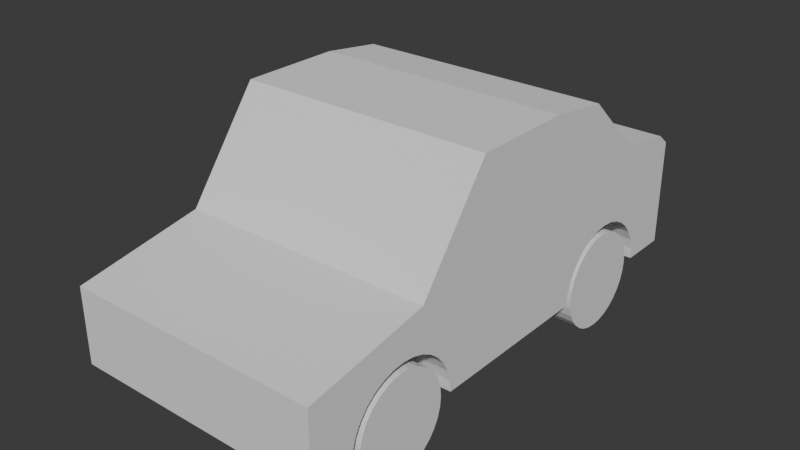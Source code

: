 # Source: car_exterior.blend  (saved by Blender 4.2.67; exported with 4.5.12 LTS)
import bpy
from mathutils import Matrix  # noqa: F401  (used for matrix-valued properties, if any)

bpy.ops.wm.read_factory_settings(use_empty=True)
scene = bpy.context.scene
scene.name = 'Scene'

# ---- collections
col_collection = bpy.data.collections.new('Collection'); scene.collection.children.link(col_collection)

# ---- world
world_world = bpy.data.worlds.new('World'); scene.world = world_world
world_world.use_nodes = True; world_world.node_tree.nodes.clear()
_N = world_world.node_tree.nodes; _L = world_world.node_tree.links
n0 = _N.new('ShaderNodeOutputWorld'); n0.name = 'World Output'; n0.location = (300, 300)
n1 = _N.new('ShaderNodeBackground'); n1.name = 'Background'; n1.location = (10, 300)
n1.inputs[0].default_value = (0.05088, 0.05088, 0.05088, 1.0)
_L.new(n1.outputs[0], n0.inputs[0])
n0.is_active_output = True
world_world.color = (0.05088, 0.05088, 0.05088)
world_world.sun_shadow_jitter_overblur = 0.0

# ---- meshes
me_cube_001 = bpy.data.meshes.new('Cube.001')
me_cube_001.from_pydata([(-0.5088, -1.0, 0.0), (-0.5088, -1.0, 0.301), (-0.5088, 1.0, 0.0), (-0.5088, 1.0, 0.4293), (0.5088, -1.0, 0.0), (0.5088, -1.0, 0.301), (0.5088, 1.0, 0.0), (0.5088, 1.0, 0.4293), (-0.5088, 0.9467, 0.0), (-0.5088, 0.1967, 0.0), (-0.5088, 0.04098, 0.0), (-0.5088, -0.209, 0.0), (-0.4406, -0.4623, 0.4447), (-0.4406, -0.2497, 0.7312), (-0.5088, 0.04098, 0.786), (-0.5088, 0.1967, 0.786), (-0.5088, 0.4467, 0.752), (-0.5088, 0.6967, 0.5181), (-0.5088, 0.9467, 0.4724), (0.5088, -0.209, 0.0), (0.5088, 0.04098, 0.0), (0.5088, 0.1967, 0.0), (0.5088, 0.9467, 0.0), (0.5088, 0.9467, 0.4724), (0.5088, 0.6967, 0.5181), (0.5088, 0.4467, 0.752), (0.5088, 0.1967, 0.786), (0.5088, 0.04098, 0.786), (0.4406, -0.2497, 0.7312), (0.1929, -0.8247, 0.04612), (0.4406, -0.4623, 0.4447), (0.1929, -0.8112, 0.09047), (0.1929, -0.7894, 0.1313), (0.1929, -0.76, 0.1672), (0.1929, -0.7242, 0.1966), (0.1929, -0.6833, 0.2184), (0.1929, -0.6389, 0.2319), (0.1929, -0.5928, 0.2364), (0.1929, -0.5467, 0.2319), (0.1929, -0.5023, 0.2184), (0.1929, -0.4615, 0.1966), (0.1929, -0.4256, 0.1672), (0.1929, -0.3962, 0.1313), (0.1929, -0.3744, 0.09047), (0.1929, -0.3609, 0.04612), (0.1929, 0.3382, 0.04612), (0.1929, 0.3517, 0.09047), (0.1929, 0.3735, 0.1313), (0.1929, 0.4029, 0.1672), (0.1929, 0.4388, 0.1966), (0.1929, 0.4796, 0.2184), (0.1929, 0.524, 0.2319), (0.1929, 0.5701, 0.2364), (0.1929, 0.6162, 0.2319), (0.1929, 0.6606, 0.2184), (0.1929, 0.7015, 0.1966), (0.1929, 0.7373, 0.1672), (0.1929, 0.7667, 0.1313), (0.1929, 0.7885, 0.09047), (0.1929, 0.802, 0.04612), (-0.194, -0.8247, 0.04612), (-0.194, -0.8112, 0.09047), (-0.194, -0.7894, 0.1313), (-0.194, -0.76, 0.1672), (-0.194, -0.7242, 0.1966), (-0.194, -0.6833, 0.2184), (-0.194, -0.6389, 0.2319), (-0.194, -0.5928, 0.2364), (-0.194, -0.5467, 0.2319), (-0.194, -0.5023, 0.2184), (-0.194, -0.4615, 0.1966), (-0.194, -0.4256, 0.1672), (-0.194, -0.3962, 0.1313), (-0.194, -0.3744, 0.09047), (-0.194, -0.3609, 0.04612), (-0.194, 0.3382, 0.04612), (-0.194, 0.3517, 0.09047), (-0.194, 0.3735, 0.1313), (-0.194, 0.4029, 0.1672), (-0.194, 0.4388, 0.1966), (-0.194, 0.4796, 0.2184), (-0.194, 0.524, 0.2319), (-0.194, 0.5701, 0.2364), (-0.194, 0.6162, 0.2319), (-0.194, 0.6606, 0.2184), (-0.194, 0.7015, 0.1966), (-0.194, 0.7373, 0.1672), (-0.194, 0.7667, 0.1313), (-0.194, 0.7885, 0.09047), (-0.194, 0.802, 0.04612), (0.5088, -0.76, 0.1672), (0.5088, -0.6833, 0.2184), (0.5088, -0.7242, 0.1966), (0.5088, -0.5928, 0.2364), (0.5088, -0.503, 0.2186), (0.5088, -0.5467, 0.2319), (0.5088, -0.6389, 0.2319), (0.5088, -0.8247, 0.04612), (0.5088, -0.8292, 0.0), (0.5088, -0.7894, 0.1313), (0.5088, -0.8112, 0.09047), (0.1929, -0.8292, 0.0), (-0.194, -0.503, 0.0), (0.1929, -0.503, 0.0), (-0.194, -0.8292, 0.0), (-0.5088, -0.8292, 0.0), (0.5088, 0.8065, 0.0), (0.1929, 0.8065, 0.0), (-0.194, 0.6967, 0.0), (-0.5088, 0.8065, 0.0), (0.1929, 0.6967, 0.0), (-0.194, 0.8065, 0.0), (-0.194, 0.4467, 0.0), (0.1929, 0.4467, 0.0), (0.1929, 0.3337, 0.0), (0.5088, 0.3337, 0.0), (-0.194, 0.3337, 0.0), (-0.5088, 0.3337, 0.0), (0.1929, -0.3564, 0.0), (0.5088, -0.3564, 0.0), (-0.5088, -0.3564, 0.0), (-0.194, -0.3564, 0.0), (0.5088, 0.7373, 0.1672), (0.5088, 0.6967, 0.1991), (0.5088, 0.7015, 0.1966), (0.5088, 0.802, 0.04612), (0.5088, 0.7885, 0.09047), (0.5088, 0.7667, 0.1313), (0.5088, 0.6606, 0.2184), (0.5088, 0.4796, 0.2184), (0.5088, 0.4467, 0.2008), (0.5088, 0.6162, 0.2319), (0.5088, 0.5701, 0.2364), (0.5088, 0.524, 0.2319), (0.5088, 0.4029, 0.1672), (0.5088, 0.4388, 0.1966), (0.5088, 0.3382, 0.04612), (0.5088, 0.3517, 0.09047), (0.5088, 0.3735, 0.1313), (0.5088, -0.5023, 0.2184), (0.5088, -0.4256, 0.1672), (0.5088, -0.4615, 0.1966), (0.5088, -0.3609, 0.04612), (0.5088, -0.3744, 0.09047), (0.5088, -0.3962, 0.1313), (-0.5088, -0.8247, 0.04612), (-0.5088, -0.8112, 0.09047), (-0.5088, -0.7894, 0.1313), (-0.5088, -0.76, 0.1672), (-0.5088, -0.7242, 0.1966), (-0.5088, -0.6833, 0.2184), (-0.5088, -0.6389, 0.2319), (-0.5088, -0.5467, 0.2319), (-0.5088, -0.503, 0.2186), (-0.5088, -0.5928, 0.2364), (-0.5088, -0.5023, 0.2184), (-0.5088, -0.4615, 0.1966), (-0.5088, -0.4256, 0.1672), (-0.5088, -0.3962, 0.1313), (-0.5088, -0.3609, 0.04612), (-0.5088, -0.3744, 0.09047), (-0.5088, 0.3382, 0.04612), (-0.5088, 0.3517, 0.09047), (-0.5088, 0.4467, 0.2008), (-0.5088, 0.4388, 0.1966), (-0.5088, 0.3735, 0.1313), (-0.5088, 0.4029, 0.1672), (-0.5088, 0.4796, 0.2184), (-0.5088, 0.524, 0.2319), (-0.5088, 0.5701, 0.2364), (-0.5088, 0.6606, 0.2184), (-0.5088, 0.6967, 0.1991), (-0.5088, 0.6162, 0.2319), (-0.5088, 0.7015, 0.1966), (-0.5088, 0.7373, 0.1672), (-0.5088, 0.7885, 0.09047), (-0.5088, 0.7667, 0.1313), (-0.5088, 0.802, 0.04612), (-0.5088, -0.503, 0.3899), (0.5088, -0.503, 0.3899), (-0.5088, -0.209, 0.786), (0.5088, -0.209, 0.786)], [], [(8, 18, 3, 2), (2, 3, 7, 6), (94, 179, 5, 4, 98, 97, 100, 99, 90, 92, 91, 96, 93, 95), (4, 5, 1, 0), (98, 4, 0, 105, 104, 102, 103, 101), (179, 178, 1, 5), (7, 3, 18, 23), (23, 18, 17, 24), (24, 17, 16, 25), (25, 16, 15, 26), (26, 15, 14, 27), (27, 14, 180, 181), (28, 13, 12, 30), (2, 6, 22, 8), (8, 22, 106, 107, 110, 108, 111, 109), (113, 112, 108, 110), (21, 9, 117, 116, 112, 113, 114, 115), (9, 21, 20, 10), (10, 20, 19, 11), (11, 19, 119, 118, 103, 102, 121, 120), (6, 7, 23, 22), (106, 22, 23, 24, 123, 124, 122, 127, 126, 125), (123, 24, 25, 130, 129, 133, 132, 131, 128), (130, 25, 26, 21, 115, 136, 137, 138, 134, 135), (21, 26, 27, 20), (20, 27, 181, 19), (119, 19, 181, 179, 94, 139, 141, 140, 144, 143, 142), (0, 1, 178, 153, 152, 154, 151, 150, 149, 148, 147, 146, 145, 105), (155, 153, 178, 180, 11, 120, 159, 160, 158, 157, 156), (11, 180, 14, 10), (10, 14, 15, 9), (9, 15, 16, 163, 164, 166, 165, 162, 161, 117), (163, 16, 17, 171, 170, 172, 169, 168, 167), (173, 171, 17, 18, 8, 109, 177, 175, 176, 174), (29, 97, 98, 101), (29, 31, 100, 97), (31, 32, 99, 100), (32, 33, 90, 99), (33, 34, 92, 90), (34, 35, 91, 92), (35, 36, 96, 91), (36, 37, 93, 96), (37, 38, 95, 93), (38, 39, 139, 94, 95), (39, 40, 141, 139), (40, 41, 140, 141), (41, 42, 144, 140), (42, 43, 143, 144), (43, 44, 142, 143), (44, 118, 119, 142), (118, 44, 43, 42, 41, 40, 39, 38, 37, 36, 35, 34, 33, 32, 31, 29, 101, 103), (45, 136, 115, 114), (45, 46, 137, 136), (46, 47, 138, 137), (47, 48, 134, 138), (48, 49, 135, 134), (49, 50, 129, 130, 135), (50, 51, 133, 129), (51, 52, 132, 133), (52, 53, 131, 132), (53, 54, 128, 131), (54, 55, 124, 123, 128), (55, 56, 122, 124), (56, 57, 127, 122), (57, 58, 126, 127), (58, 59, 125, 126), (59, 107, 106, 125), (107, 59, 58, 57, 56, 55, 54, 53, 52, 51, 50, 49, 48, 47, 46, 45, 114, 113, 110), (145, 60, 104, 105), (61, 60, 145, 146), (62, 61, 146, 147), (63, 62, 147, 148), (64, 63, 148, 149), (65, 64, 149, 150), (66, 65, 150, 151), (67, 66, 151, 154), (68, 67, 154, 152), (69, 68, 152, 153, 155), (70, 69, 155, 156), (71, 70, 156, 157), (72, 71, 157, 158), (73, 72, 158, 160), (74, 73, 160, 159), (120, 121, 74, 159), (104, 60, 61, 62, 63, 64, 65, 66, 67, 68, 69, 70, 71, 72, 73, 74, 121, 102), (161, 75, 116, 117), (76, 75, 161, 162), (77, 76, 162, 165), (78, 77, 165, 166), (79, 78, 166, 164), (80, 79, 164, 163, 167), (81, 80, 167, 168), (82, 81, 168, 169), (83, 82, 169, 172), (84, 83, 172, 170), (85, 84, 170, 171, 173), (86, 85, 173, 174), (176, 87, 86, 174), (88, 87, 176, 175), (89, 88, 175, 177), (109, 111, 89, 177), (116, 75, 76, 77, 78, 79, 80, 81, 82, 83, 84, 85, 86, 87, 88, 89, 111, 108, 112), (30, 12, 178, 179), (13, 28, 181, 180), (28, 30, 179, 181), (12, 13, 180, 178)])
_uv = me_cube_001.uv_layers.new(name='UVMap')
_uv.uv.foreach_set('vector', [0.375, 0.2433, 0.625, 0.2433, 0.625, 0.25, 0.375, 0.25, 0.375, 0.25, 0.625, 0.25, 0.625, 0.5, 0.375, 0.5, 0.5152, 0.6879, 0.625, 0.6879, 0.625, 0.75, 0.375, 0.75, 0.375, 0.7287, 0.4096, 0.7281, 0.4427, 0.7264, 0.4724, 0.7237, 0.4972, 0.72, 0.5159, 0.7155, 0.5281, 0.7104, 0.5337, 0.7049, 0.5331, 0.6991, 0.5267, 0.6933, 0.375, 0.75, 0.625, 0.75, 0.625, 1.0, 0.375, 1.0, 0.375, 0.7287, 0.375, 0.75, 0.125, 0.75, 0.125, 0.7287, 0.2023, 0.7287, 0.2023, 0.6879, 0.2974, 0.6879, 0.2974, 0.7287, 0.625, 0.6879, 0.875, 0.6879, 0.875, 0.75, 0.625, 0.75, 0.625, 0.5, 0.875, 0.5, 0.875, 0.5067, 0.625, 0.5067, 0.625, 0.5067, 0.875, 0.5067, 0.875, 0.5379, 0.625, 0.5379, 0.625, 0.5379, 0.875, 0.5379, 0.875, 0.5692, 0.625, 0.5692, 0.625, 0.5692, 0.875, 0.5692, 0.875, 0.6004, 0.625, 0.6004, 0.625, 0.6004, 0.875, 0.6004, 0.875, 0.6199, 0.625, 0.6199, 0.625, 0.6199, 0.875, 0.6199, 0.875, 0.6511, 0.625, 0.6511, 0.6418, 0.6562, 0.8582, 0.6562, 0.8582, 0.6828, 0.6418, 0.6828, 0.125, 0.5, 0.375, 0.5, 0.375, 0.5067, 0.125, 0.5067, 0.125, 0.5067, 0.375, 0.5067, 0.375, 0.5242, 0.2974, 0.5242, 0.2974, 0.5379, 0.2023, 0.5379, 0.2023, 0.5242, 0.125, 0.5242, 0.2974, 0.5692, 0.2023, 0.5692, 0.2023, 0.5379, 0.2974, 0.5379, 0.375, 0.6004, 0.125, 0.6004, 0.125, 0.5833, 0.2023, 0.5833, 0.2023, 0.5692, 0.2974, 0.5692, 0.2974, 0.5833, 0.375, 0.5833, 0.125, 0.6004, 0.375, 0.6004, 0.375, 0.6199, 0.125, 0.6199, 0.125, 0.6199, 0.375, 0.6199, 0.375, 0.6511, 0.125, 0.6511, 0.125, 0.6511, 0.375, 0.6511, 0.375, 0.6695, 0.2974, 0.6695, 0.2974, 0.6879, 0.2023, 0.6879, 0.2023, 0.6695, 0.125, 0.6695, 0.375, 0.5, 0.625, 0.5, 0.625, 0.5067, 0.375, 0.5067, 0.375, 0.5242, 0.375, 0.5067, 0.625, 0.5067, 0.625, 0.5379, 0.4711, 0.5379, 0.47, 0.5373, 0.457, 0.5328, 0.4402, 0.5292, 0.4203, 0.5264, 0.3982, 0.5248, 0.4711, 0.5379, 0.625, 0.5379, 0.625, 0.5692, 0.4418, 0.5692, 0.452, 0.565, 0.4627, 0.5595, 0.4707, 0.5537, 0.4751, 0.548, 0.4752, 0.5424, 0.4418, 0.5692, 0.625, 0.5692, 0.625, 0.6004, 0.375, 0.6004, 0.375, 0.5833, 0.39, 0.5827, 0.4045, 0.581, 0.418, 0.5783, 0.4301, 0.5746, 0.4402, 0.5702, 0.375, 0.6004, 0.625, 0.6004, 0.625, 0.6199, 0.375, 0.6199, 0.375, 0.6199, 0.625, 0.6199, 0.625, 0.6511, 0.375, 0.6511, 0.375, 0.6695, 0.375, 0.6511, 0.625, 0.6511, 0.625, 0.6879, 0.5152, 0.6879, 0.5149, 0.6878, 0.4904, 0.6827, 0.4656, 0.6782, 0.4415, 0.6745, 0.4187, 0.6718, 0.3967, 0.6701, 0.375, 0.0, 0.625, 0.0, 0.625, 0.06213, 0.5152, 0.06213, 0.5267, 0.05666, 0.5331, 0.0509, 0.5337, 0.04513, 0.5281, 0.03959, 0.5159, 0.03448, 0.4972, 0.03, 0.4724, 0.02633, 0.4427, 0.0236, 0.4096, 0.02191, 0.375, 0.02135, 0.5149, 0.06221, 0.5152, 0.06213, 0.625, 0.06213, 0.625, 0.09887, 0.375, 0.09887, 0.375, 0.08045, 0.3967, 0.07988, 0.4187, 0.0782, 0.4415, 0.07547, 0.4656, 0.0718, 0.4904, 0.06732, 0.375, 0.09887, 0.625, 0.09887, 0.625, 0.1301, 0.375, 0.1301, 0.375, 0.1301, 0.625, 0.1301, 0.625, 0.1496, 0.375, 0.1496, 0.375, 0.1496, 0.625, 0.1496, 0.625, 0.1808, 0.4418, 0.1808, 0.4402, 0.1798, 0.4301, 0.1754, 0.418, 0.1717, 0.4045, 0.169, 0.39, 0.1673, 0.375, 0.1667, 0.4418, 0.1808, 0.625, 0.1808, 0.625, 0.2121, 0.4711, 0.2121, 0.4752, 0.2076, 0.4751, 0.202, 0.4707, 0.1963, 0.4627, 0.1905, 0.452, 0.185, 0.47, 0.2127, 0.4711, 0.2121, 0.625, 0.2121, 0.625, 0.2433, 0.375, 0.2433, 0.375, 0.2258, 0.3982, 0.2252, 0.4203, 0.2236, 0.4402, 0.2208, 0.457, 0.2172, 0.4688, 0.5, 0.4688, 0.8341, 0.5, 0.8341, 0.5, 0.5, 0.4688, 0.5, 0.4375, 0.5, 0.4375, 0.8341, 0.4688, 0.8341, 0.4375, 0.5, 0.4062, 0.5, 0.4062, 0.8341, 0.4375, 0.8341, 0.4062, 0.5, 0.375, 0.5, 0.375, 0.8341, 0.4062, 0.8341, 0.375, 0.5, 0.3438, 0.5, 0.3438, 0.8341, 0.375, 0.8341, 0.3438, 0.5, 0.3125, 0.5, 0.3125, 0.8341, 0.3438, 0.8341, 0.3125, 0.5, 0.2812, 0.5, 0.2812, 0.8341, 0.3125, 0.8341, 0.2812, 0.5, 0.25, 0.5, 0.25, 0.8341, 0.2812, 0.8341, 0.25, 0.5, 0.2188, 0.5, 0.2188, 0.8341, 0.25, 0.8341, 0.2188, 0.5, 0.1875, 0.5, 0.1875, 0.8341, 0.188, 0.8341, 0.2188, 0.8341, 0.1875, 0.5, 0.1562, 0.5, 0.1562, 0.8341, 0.1875, 0.8341, 0.1562, 0.5, 0.125, 0.5, 0.125, 0.8341, 0.1562, 0.8341, 0.125, 0.5, 0.09375, 0.5, 0.09375, 0.8341, 0.125, 0.8341, 0.09375, 0.5, 0.0625, 0.5, 0.0625, 0.8341, 0.09375, 0.8341, 0.0625, 0.5, 0.03125, 0.5, 0.03125, 0.8341, 0.0625, 0.8341, 0.03125, 0.5, 0.0, 0.5, 0.0, 0.8341, 0.03125, 0.8341, 0.75, 0.49, 0.7032, 0.4854, 0.8418, 0.4717, 0.8833, 0.4496, 0.9197, 0.4197, 0.9496, 0.3833, 0.9717, 0.3418, 0.9854, 0.2968, 0.99, 0.25, 0.9854, 0.2032, 0.9717, 0.1582, 0.9496, 0.1167, 0.9197, 0.08029, 0.8833, 0.05045, 0.8418, 0.02827, 0.7968, 0.01461, 0.75, 0.01, 0.9719, 0.3412, 0.4688, 0.5, 0.4688, 0.8341, 0.5, 0.8341, 0.5, 0.5, 0.4688, 0.5, 0.4375, 0.5, 0.4375, 0.8341, 0.4688, 0.8341, 0.4375, 0.5, 0.4062, 0.5, 0.4062, 0.8341, 0.4375, 0.8341, 0.4062, 0.5, 0.375, 0.5, 0.375, 0.8341, 0.4062, 0.8341, 0.375, 0.5, 0.3438, 0.5, 0.3438, 0.8341, 0.375, 0.8341, 0.3438, 0.5, 0.3125, 0.5, 0.3125, 0.8341, 0.3377, 0.8341, 0.3438, 0.8341, 0.3125, 0.5, 0.2812, 0.5, 0.2812, 0.8341, 0.3125, 0.8341, 0.2812, 0.5, 0.25, 0.5, 0.25, 0.8341, 0.2812, 0.8341, 0.25, 0.5, 0.2188, 0.5, 0.2188, 0.8341, 0.25, 0.8341, 0.2188, 0.5, 0.1875, 0.5, 0.1875, 0.8341, 0.2188, 0.8341, 0.1875, 0.5, 0.1562, 0.5, 0.1562, 0.8341, 0.1599, 0.8341, 0.1875, 0.8341, 0.1562, 0.5, 0.125, 0.5, 0.125, 0.8341, 0.1562, 0.8341, 0.125, 0.5, 0.09375, 0.5, 0.09375, 0.8341, 0.125, 0.8341, 0.09375, 0.5, 0.0625, 0.5, 0.0625, 0.8341, 0.09375, 0.8341, 0.0625, 0.5, 0.03125, 0.5, 0.03125, 0.8341, 0.0625, 0.8341, 0.03125, 0.5, 0.0, 0.5, 0.0, 0.8341, 0.03125, 0.8341, 0.75, 0.49, 0.7032, 0.4854, 0.8418, 0.4717, 0.8833, 0.4496, 0.9197, 0.4197, 0.9496, 0.3833, 0.9717, 0.3418, 0.9854, 0.2968, 0.99, 0.25, 0.9854, 0.2032, 0.9717, 0.1582, 0.9496, 0.1167, 0.9197, 0.08029, 0.8833, 0.05045, 0.8418, 0.02827, 0.7968, 0.01461, 0.75, 0.01, 0.9539, 0.1247, 0.9521, 0.3785, 0.4688, 0.8329, 0.4688, 0.5, 0.5, 0.5, 0.5, 0.8329, 0.4375, 0.5, 0.4688, 0.5, 0.4688, 0.8329, 0.4375, 0.8329, 0.4062, 0.5, 0.4375, 0.5, 0.4375, 0.8329, 0.4062, 0.8329, 0.375, 0.5, 0.4062, 0.5, 0.4062, 0.8329, 0.375, 0.8329, 0.3438, 0.5, 0.375, 0.5, 0.375, 0.8329, 0.3438, 0.8329, 0.3125, 0.5, 0.3438, 0.5, 0.3438, 0.8329, 0.3125, 0.8329, 0.2812, 0.5, 0.3125, 0.5, 0.3125, 0.8329, 0.2812, 0.8329, 0.25, 0.5, 0.2812, 0.5, 0.2812, 0.8329, 0.25, 0.8329, 0.2188, 0.5, 0.25, 0.5, 0.25, 0.8329, 0.2188, 0.8329, 0.1875, 0.5, 0.2188, 0.5, 0.2188, 0.8329, 0.188, 0.8329, 0.1875, 0.8329, 0.1562, 0.5, 0.1875, 0.5, 0.1875, 0.8329, 0.1562, 0.8329, 0.125, 0.5, 0.1562, 0.5, 0.1562, 0.8329, 0.125, 0.8329, 0.09375, 0.5, 0.125, 0.5, 0.125, 0.8329, 0.09375, 0.8329, 0.0625, 0.5, 0.09375, 0.5, 0.09375, 0.8329, 0.0625, 0.8329, 0.03125, 0.5, 0.0625, 0.5, 0.0625, 0.8329, 0.03125, 0.8329, 0.0, 0.8329, 1.304e-08, 0.5, 0.03125, 0.5, 0.03125, 0.8329, 0.75, 0.01, 0.7032, 0.01461, 0.6582, 0.02827, 0.6167, 0.05045, 0.5803, 0.08029, 0.5504, 0.1167, 0.5283, 0.1582, 0.5146, 0.2032, 0.51, 0.25, 0.5146, 0.2968, 0.5283, 0.3418, 0.5504, 0.3833, 0.5803, 0.4197, 0.6167, 0.4496, 0.6582, 0.4717, 0.7968, 0.4854, 0.75, 0.49, 0.5281, 0.3412, 0.4688, 0.8329, 0.4688, 0.5, 0.5, 0.5, 0.5, 0.8329, 0.4375, 0.5, 0.4688, 0.5, 0.4688, 0.8329, 0.4375, 0.8329, 0.4062, 0.5, 0.4375, 0.5, 0.4375, 0.8329, 0.4062, 0.8329, 0.375, 0.5, 0.4062, 0.5, 0.4062, 0.8329, 0.375, 0.8329, 0.3438, 0.5, 0.375, 0.5, 0.375, 0.8329, 0.3438, 0.8329, 0.3125, 0.5, 0.3438, 0.5, 0.3438, 0.8329, 0.3377, 0.8329, 0.3125, 0.8329, 0.2812, 0.5, 0.3125, 0.5, 0.3125, 0.8329, 0.2812, 0.8329, 0.25, 0.5, 0.2812, 0.5, 0.2812, 0.8329, 0.25, 0.8329, 0.2188, 0.5, 0.25, 0.5, 0.25, 0.8329, 0.2188, 0.8329, 0.1875, 0.5, 0.2188, 0.5, 0.2188, 0.8329, 0.1875, 0.8329, 0.1562, 0.5, 0.1875, 0.5, 0.1875, 0.8329, 0.1599, 0.8329, 0.1562, 0.8329, 0.125, 0.5, 0.1562, 0.5, 0.1562, 0.8329, 0.125, 0.8329, 0.09375, 0.8329, 0.09375, 0.5, 0.125, 0.5, 0.125, 0.8329, 0.0625, 0.5, 0.09375, 0.5, 0.09375, 0.8329, 0.0625, 0.8329, 0.03125, 0.5, 0.0625, 0.5, 0.0625, 0.8329, 0.03125, 0.8329, 0.0, 0.8329, 1.304e-08, 0.5, 0.03125, 0.5, 0.03125, 0.8329, 0.75, 0.01, 0.7032, 0.01461, 0.6582, 0.02827, 0.6167, 0.05045, 0.5803, 0.08029, 0.5504, 0.1167, 0.5283, 0.1582, 0.5146, 0.2032, 0.51, 0.25, 0.5146, 0.2968, 0.5283, 0.3418, 0.5504, 0.3833, 0.5803, 0.4197, 0.6167, 0.4496, 0.6582, 0.4717, 0.7968, 0.4854, 0.75, 0.49, 0.5479, 0.3785, 0.5461, 0.1247, 0.6418, 0.6828, 0.8582, 0.6828, 0.875, 0.6879, 0.625, 0.6879, 0.8582, 0.6562, 0.6418, 0.6562, 0.625, 0.6511, 0.875, 0.6511, 0.6418, 0.6562, 0.6418, 0.6828, 0.625, 0.6879, 0.625, 0.6511, 0.8582, 0.6828, 0.8582, 0.6562, 0.875, 0.6511, 0.875, 0.6879])
me_cube_001.update()
me_cylinder = bpy.data.meshes.new('Cylinder')
me_cylinder.from_pydata([(1.32e-08, 0.1942, -0.1064), (-5.441e-11, 0.1942, 0.1064), (0.03789, 0.1905, -0.1064), (0.03789, 0.1905, 0.1064), (0.07433, 0.1795, -0.1064), (0.07433, 0.1795, 0.1064), (0.1079, 0.1615, -0.1064), (0.1079, 0.1615, 0.1064), (0.1373, 0.1373, -0.1064), (0.1373, 0.1373, 0.1064), (0.1615, 0.1079, -0.1064), (0.1615, 0.1079, 0.1064), (0.1795, 0.07433, -0.1064), (0.1795, 0.07433, 0.1064), (0.1905, 0.03789, -0.1064), (0.1905, 0.03789, 0.1064), (0.1942, 5.96e-08, -0.1064), (0.1942, 5.96e-08, 0.1064), (0.1905, -0.03789, -0.1064), (0.1905, -0.03789, 0.1064), (0.1795, -0.07433, -0.1064), (0.1795, -0.07433, 0.1064), (0.1615, -0.1079, -0.1064), (0.1615, -0.1079, 0.1064), (0.1373, -0.1373, -0.1064), (0.1373, -0.1373, 0.1064), (0.1079, -0.1615, -0.1064), (0.1079, -0.1615, 0.1064), (0.07433, -0.1795, -0.1064), (0.07433, -0.1795, 0.1064), (0.03789, -0.1905, -0.1064), (0.03789, -0.1905, 0.1064), (1.32e-08, -0.1942, -0.1064), (-5.441e-11, -0.1942, 0.1064), (-0.03789, -0.1905, -0.1064), (-0.03789, -0.1905, 0.1064), (-0.07433, -0.1795, -0.1064), (-0.07433, -0.1795, 0.1064), (-0.1079, -0.1615, -0.1064), (-0.1079, -0.1615, 0.1064), (-0.1373, -0.1373, -0.1064), (-0.1373, -0.1373, 0.1064), (-0.1615, -0.1079, -0.1064), (-0.1615, -0.1079, 0.1064), (-0.1795, -0.07433, -0.1064), (-0.1795, -0.07433, 0.1064), (-0.1905, -0.03789, -0.1064), (-0.1905, -0.03789, 0.1064), (-0.1942, 5.96e-08, -0.1064), (-0.1942, 5.96e-08, 0.1064), (-0.1905, 0.03789, -0.1064), (-0.1905, 0.03789, 0.1064), (-0.1795, 0.07433, -0.1064), (-0.1795, 0.07433, 0.1064), (-0.1615, 0.1079, -0.1064), (-0.1615, 0.1079, 0.1064), (-0.1373, 0.1373, -0.1064), (-0.1373, 0.1373, 0.1064), (-0.1079, 0.1615, -0.1064), (-0.1079, 0.1615, 0.1064), (-0.07433, 0.1795, -0.1064), (-0.07433, 0.1795, 0.1064), (-0.03789, 0.1905, -0.1064), (-0.03789, 0.1905, 0.1064)], [], [(0, 1, 3, 2), (2, 3, 5, 4), (4, 5, 7, 6), (6, 7, 9, 8), (8, 9, 11, 10), (10, 11, 13, 12), (12, 13, 15, 14), (14, 15, 17, 16), (16, 17, 19, 18), (18, 19, 21, 20), (20, 21, 23, 22), (22, 23, 25, 24), (24, 25, 27, 26), (26, 27, 29, 28), (28, 29, 31, 30), (30, 31, 33, 32), (32, 33, 35, 34), (34, 35, 37, 36), (36, 37, 39, 38), (38, 39, 41, 40), (40, 41, 43, 42), (42, 43, 45, 44), (44, 45, 47, 46), (46, 47, 49, 48), (48, 49, 51, 50), (50, 51, 53, 52), (52, 53, 55, 54), (54, 55, 57, 56), (56, 57, 59, 58), (58, 59, 61, 60), (3, 1, 63, 61, 59, 57, 55, 53, 51, 49, 47, 45, 43, 41, 39, 37, 35, 33, 31, 29, 27, 25, 23, 21, 19, 17, 15, 13, 11, 9, 7, 5), (60, 61, 63, 62), (62, 63, 1, 0), (0, 2, 4, 6, 8, 10, 12, 14, 16, 18, 20, 22, 24, 26, 28, 30, 32, 34, 36, 38, 40, 42, 44, 46, 48, 50, 52, 54, 56, 58, 60, 62)])
_uv = me_cylinder.uv_layers.new(name='UVMap')
_uv.uv.foreach_set('vector', [1.0, 0.5, 1.0, 1.0, 0.9688, 1.0, 0.9688, 0.5, 0.9688, 0.5, 0.9688, 1.0, 0.9375, 1.0, 0.9375, 0.5, 0.9375, 0.5, 0.9375, 1.0, 0.9062, 1.0, 0.9062, 0.5, 0.9062, 0.5, 0.9062, 1.0, 0.875, 1.0, 0.875, 0.5, 0.875, 0.5, 0.875, 1.0, 0.8438, 1.0, 0.8438, 0.5, 0.8438, 0.5, 0.8438, 1.0, 0.8125, 1.0, 0.8125, 0.5, 0.8125, 0.5, 0.8125, 1.0, 0.7812, 1.0, 0.7812, 0.5, 0.7812, 0.5, 0.7812, 1.0, 0.75, 1.0, 0.75, 0.5, 0.75, 0.5, 0.75, 1.0, 0.7188, 1.0, 0.7188, 0.5, 0.7188, 0.5, 0.7188, 1.0, 0.6875, 1.0, 0.6875, 0.5, 0.6875, 0.5, 0.6875, 1.0, 0.6562, 1.0, 0.6562, 0.5, 0.6562, 0.5, 0.6562, 1.0, 0.625, 1.0, 0.625, 0.5, 0.625, 0.5, 0.625, 1.0, 0.5938, 1.0, 0.5938, 0.5, 0.5938, 0.5, 0.5938, 1.0, 0.5625, 1.0, 0.5625, 0.5, 0.5625, 0.5, 0.5625, 1.0, 0.5312, 1.0, 0.5312, 0.5, 0.5312, 0.5, 0.5312, 1.0, 0.5, 1.0, 0.5, 0.5, 0.5, 0.5, 0.5, 1.0, 0.4688, 1.0, 0.4688, 0.5, 0.4688, 0.5, 0.4688, 1.0, 0.4375, 1.0, 0.4375, 0.5, 0.4375, 0.5, 0.4375, 1.0, 0.4062, 1.0, 0.4062, 0.5, 0.4062, 0.5, 0.4062, 1.0, 0.375, 1.0, 0.375, 0.5, 0.375, 0.5, 0.375, 1.0, 0.3438, 1.0, 0.3438, 0.5, 0.3438, 0.5, 0.3438, 1.0, 0.3125, 1.0, 0.3125, 0.5, 0.3125, 0.5, 0.3125, 1.0, 0.2812, 1.0, 0.2812, 0.5, 0.2812, 0.5, 0.2812, 1.0, 0.25, 1.0, 0.25, 0.5, 0.25, 0.5, 0.25, 1.0, 0.2188, 1.0, 0.2188, 0.5, 0.2188, 0.5, 0.2188, 1.0, 0.1875, 1.0, 0.1875, 0.5, 0.1875, 0.5, 0.1875, 1.0, 0.1562, 1.0, 0.1562, 0.5, 0.1562, 0.5, 0.1562, 1.0, 0.125, 1.0, 0.125, 0.5, 0.125, 0.5, 0.125, 1.0, 0.09375, 1.0, 0.09375, 0.5, 0.09375, 0.5, 0.09375, 1.0, 0.0625, 1.0, 0.0625, 0.5, 0.2968, 0.4854, 0.25, 0.49, 0.2032, 0.4854, 0.1582, 0.4717, 0.1167, 0.4496, 0.08029, 0.4197, 0.05045, 0.3833, 0.02827, 0.3418, 0.01461, 0.2968, 0.01, 0.25, 0.01461, 0.2032, 0.02827, 0.1582, 0.05045, 0.1167, 0.08029, 0.08029, 0.1167, 0.05045, 0.1582, 0.02827, 0.2032, 0.01461, 0.25, 0.01, 0.2968, 0.01461, 0.3418, 0.02827, 0.3833, 0.05045, 0.4197, 0.08029, 0.4496, 0.1167, 0.4717, 0.1582, 0.4854, 0.2032, 0.49, 0.25, 0.4854, 0.2968, 0.4717, 0.3418, 0.4496, 0.3833, 0.4197, 0.4197, 0.3833, 0.4496, 0.3418, 0.4717, 0.0625, 0.5, 0.0625, 1.0, 0.03125, 1.0, 0.03125, 0.5, 0.03125, 0.5, 0.03125, 1.0, 0.0, 1.0, 0.0, 0.5, 0.75, 0.49, 0.7968, 0.4854, 0.8418, 0.4717, 0.8833, 0.4496, 0.9197, 0.4197, 0.9496, 0.3833, 0.9717, 0.3418, 0.9854, 0.2968, 0.99, 0.25, 0.9854, 0.2032, 0.9717, 0.1582, 0.9496, 0.1167, 0.9197, 0.08029, 0.8833, 0.05045, 0.8418, 0.02827, 0.7968, 0.01461, 0.75, 0.01, 0.7032, 0.01461, 0.6582, 0.02827, 0.6167, 0.05045, 0.5803, 0.08029, 0.5504, 0.1167, 0.5283, 0.1582, 0.5146, 0.2032, 0.51, 0.25, 0.5146, 0.2968, 0.5283, 0.3418, 0.5504, 0.3833, 0.5803, 0.4197, 0.6167, 0.4496, 0.6582, 0.4717, 0.7032, 0.4854])
me_cylinder.update()
me_cylinder_002 = bpy.data.meshes.new('Cylinder.002')
me_cylinder_002.from_pydata([(2.844e-09, 0.1942, 0.1064), (0.03789, 0.1905, 0.1064), (1.61e-08, 0.1942, -0.1064), (-0.03789, 0.1905, 0.1064), (-0.07433, 0.1795, 0.1064), (-0.03789, 0.1905, -0.1064), (-0.07433, 0.1795, -0.1064), (-0.1079, 0.1615, -0.1064), (-0.1373, 0.1373, -0.1064), (-0.1079, 0.1615, 0.1064), (-0.1373, 0.1373, 0.1064), (-0.1615, 0.1079, 0.1064), (-0.1795, 0.07433, 0.1064), (-0.1615, 0.1079, -0.1064), (-0.1795, 0.07433, -0.1064), (-0.1905, 0.03789, -0.1064), (-0.1942, 5.96e-08, -0.1064), (-0.1905, 0.03789, 0.1064), (-0.1942, 5.96e-08, 0.1064), (-0.1905, -0.03789, 0.1064), (-0.1795, -0.07433, 0.1064), (-0.1905, -0.03789, -0.1064), (-0.1795, -0.07433, -0.1064), (-0.1615, -0.1079, -0.1064), (-0.1373, -0.1373, -0.1064), (-0.1615, -0.1079, 0.1064), (-0.1373, -0.1373, 0.1064), (-0.1079, -0.1615, 0.1064), (-0.07433, -0.1795, 0.1064), (-0.1079, -0.1615, -0.1064), (-0.07433, -0.1795, -0.1064), (-0.03789, -0.1905, -0.1064), (1.61e-08, -0.1942, -0.1064), (-0.03789, -0.1905, 0.1064), (2.844e-09, -0.1942, 0.1064), (0.03789, -0.1905, 0.1064), (0.07433, -0.1795, 0.1064), (0.03789, -0.1905, -0.1064), (0.07433, -0.1795, -0.1064), (0.1079, -0.1615, -0.1064), (0.1373, -0.1373, -0.1064), (0.1079, -0.1615, 0.1064), (0.1373, -0.1373, 0.1064), (0.1615, -0.1079, 0.1064), (0.1795, -0.07433, 0.1064), (0.1615, -0.1079, -0.1064), (0.1795, -0.07433, -0.1064), (0.1905, -0.03789, -0.1064), (0.1942, 5.96e-08, -0.1064), (0.1905, -0.03789, 0.1064), (0.1942, 5.96e-08, 0.1064), (0.1905, 0.03789, 0.1064), (0.1795, 0.07433, 0.1064), (0.1905, 0.03789, -0.1064), (0.1795, 0.07433, -0.1064), (0.1615, 0.1079, -0.1064), (0.1373, 0.1373, -0.1064), (0.1615, 0.1079, 0.1064), (0.1373, 0.1373, 0.1064), (0.1079, 0.1615, 0.1064), (0.07433, 0.1795, 0.1064), (0.1079, 0.1615, -0.1064), (0.07433, 0.1795, -0.1064), (0.03789, 0.1905, -0.1064)], [], [(0, 3, 4, 9, 10, 11, 12, 17, 18, 19, 20, 25, 26, 27, 28, 33, 34, 35, 36, 41, 42, 43, 44, 49, 50, 51, 52, 57, 58, 59, 60, 1), (0, 1, 63, 2), (3, 0, 2, 5), (4, 3, 5, 6), (63, 62, 61, 56, 55, 54, 53, 48, 47, 46, 45, 40, 39, 38, 37, 32, 31, 30, 29, 24, 23, 22, 21, 16, 15, 14, 13, 8, 7, 6, 5, 2), (9, 4, 6, 7), (10, 9, 7, 8), (11, 10, 8, 13), (12, 11, 13, 14), (17, 12, 14, 15), (18, 17, 15, 16), (19, 18, 16, 21), (20, 19, 21, 22), (25, 20, 22, 23), (26, 25, 23, 24), (27, 26, 24, 29), (28, 27, 29, 30), (33, 28, 30, 31), (34, 33, 31, 32), (35, 34, 32, 37), (36, 35, 37, 38), (41, 36, 38, 39), (42, 41, 39, 40), (43, 42, 40, 45), (44, 43, 45, 46), (49, 44, 46, 47), (50, 49, 47, 48), (51, 50, 48, 53), (52, 51, 53, 54), (57, 52, 54, 55), (58, 57, 55, 56), (59, 58, 56, 61), (60, 59, 61, 62), (1, 60, 62, 63)])
_uv = me_cylinder_002.uv_layers.new(name='UVMap')
_uv.uv.foreach_set('vector', [0.75, 0.49, 0.7032, 0.4854, 0.6582, 0.4717, 0.6167, 0.4496, 0.5803, 0.4197, 0.5504, 0.3833, 0.5283, 0.3418, 0.5146, 0.2968, 0.51, 0.25, 0.5146, 0.2032, 0.5283, 0.1582, 0.5504, 0.1167, 0.5803, 0.08029, 0.6167, 0.05045, 0.6582, 0.02827, 0.7032, 0.01461, 0.75, 0.01, 0.7968, 0.01461, 0.8418, 0.02827, 0.8833, 0.05045, 0.9197, 0.08029, 0.9496, 0.1167, 0.9717, 0.1582, 0.9854, 0.2032, 0.99, 0.25, 0.9854, 0.2968, 0.9717, 0.3418, 0.9496, 0.3833, 0.9197, 0.4197, 0.8833, 0.4496, 0.8418, 0.4717, 0.7968, 0.4854, 1.0, 0.5, 0.9688, 0.5, 0.9688, 1.0, 1.0, 1.0, 0.03125, 0.5, 0.0, 0.5, 0.0, 1.0, 0.03125, 1.0, 0.0625, 0.5, 0.03125, 0.5, 0.03125, 1.0, 0.0625, 1.0, 0.2968, 0.4854, 0.3418, 0.4717, 0.3833, 0.4496, 0.4197, 0.4197, 0.4496, 0.3833, 0.4717, 0.3418, 0.4854, 0.2968, 0.49, 0.25, 0.4854, 0.2032, 0.4717, 0.1582, 0.4496, 0.1167, 0.4197, 0.08029, 0.3833, 0.05045, 0.3418, 0.02827, 0.2968, 0.01461, 0.25, 0.01, 0.2032, 0.01461, 0.1582, 0.02827, 0.1167, 0.05045, 0.08029, 0.08029, 0.05045, 0.1167, 0.02827, 0.1582, 0.01461, 0.2032, 0.01, 0.25, 0.01461, 0.2968, 0.02827, 0.3418, 0.05045, 0.3833, 0.08029, 0.4197, 0.1167, 0.4496, 0.1582, 0.4717, 0.2032, 0.4854, 0.25, 0.49, 0.09375, 0.5, 0.0625, 0.5, 0.0625, 1.0, 0.09375, 1.0, 0.125, 0.5, 0.09375, 0.5, 0.09375, 1.0, 0.125, 1.0, 0.1562, 0.5, 0.125, 0.5, 0.125, 1.0, 0.1562, 1.0, 0.1875, 0.5, 0.1562, 0.5, 0.1562, 1.0, 0.1875, 1.0, 0.2188, 0.5, 0.1875, 0.5, 0.1875, 1.0, 0.2188, 1.0, 0.25, 0.5, 0.2188, 0.5, 0.2188, 1.0, 0.25, 1.0, 0.2812, 0.5, 0.25, 0.5, 0.25, 1.0, 0.2812, 1.0, 0.3125, 0.5, 0.2812, 0.5, 0.2812, 1.0, 0.3125, 1.0, 0.3438, 0.5, 0.3125, 0.5, 0.3125, 1.0, 0.3438, 1.0, 0.375, 0.5, 0.3438, 0.5, 0.3438, 1.0, 0.375, 1.0, 0.4062, 0.5, 0.375, 0.5, 0.375, 1.0, 0.4062, 1.0, 0.4375, 0.5, 0.4062, 0.5, 0.4062, 1.0, 0.4375, 1.0, 0.4688, 0.5, 0.4375, 0.5, 0.4375, 1.0, 0.4688, 1.0, 0.5, 0.5, 0.4688, 0.5, 0.4688, 1.0, 0.5, 1.0, 0.5312, 0.5, 0.5, 0.5, 0.5, 1.0, 0.5312, 1.0, 0.5625, 0.5, 0.5312, 0.5, 0.5312, 1.0, 0.5625, 1.0, 0.5938, 0.5, 0.5625, 0.5, 0.5625, 1.0, 0.5938, 1.0, 0.625, 0.5, 0.5938, 0.5, 0.5938, 1.0, 0.625, 1.0, 0.6562, 0.5, 0.625, 0.5, 0.625, 1.0, 0.6562, 1.0, 0.6875, 0.5, 0.6562, 0.5, 0.6562, 1.0, 0.6875, 1.0, 0.7188, 0.5, 0.6875, 0.5, 0.6875, 1.0, 0.7188, 1.0, 0.75, 0.5, 0.7188, 0.5, 0.7188, 1.0, 0.75, 1.0, 0.7812, 0.5, 0.75, 0.5, 0.75, 1.0, 0.7812, 1.0, 0.8125, 0.5, 0.7812, 0.5, 0.7812, 1.0, 0.8125, 1.0, 0.8438, 0.5, 0.8125, 0.5, 0.8125, 1.0, 0.8438, 1.0, 0.875, 0.5, 0.8438, 0.5, 0.8438, 1.0, 0.875, 1.0, 0.9062, 0.5, 0.875, 0.5, 0.875, 1.0, 0.9062, 1.0, 0.9375, 0.5, 0.9062, 0.5, 0.9062, 1.0, 0.9375, 1.0, 0.9688, 0.5, 0.9375, 0.5, 0.9375, 1.0, 0.9688, 1.0])
me_cylinder_002.update()
me_cylinder_003 = bpy.data.meshes.new('Cylinder.003')
me_cylinder_003.from_pydata([(1.757e-08, 0.7648, -0.2884), (0.03789, 0.761, -0.2884), (3.083e-08, 0.7648, -0.5013), (-0.03789, 0.761, -0.2884), (-0.07433, 0.75, -0.2884), (-0.03789, 0.761, -0.5013), (-0.07433, 0.75, -0.5013), (-0.1079, 0.732, -0.5013), (-0.1373, 0.7079, -0.5013), (-0.1079, 0.732, -0.2884), (-0.1373, 0.7079, -0.2884), (-0.1615, 0.6784, -0.2884), (-0.1795, 0.6449, -0.2884), (-0.1615, 0.6784, -0.5013), (-0.1795, 0.6449, -0.5013), (-0.1905, 0.6084, -0.5013), (-0.1942, 0.5705, -0.5013), (-0.1905, 0.6084, -0.2884), (-0.1942, 0.5705, -0.2884), (-0.1905, 0.5326, -0.2884), (-0.1795, 0.4962, -0.2884), (-0.1905, 0.5326, -0.5013), (-0.1795, 0.4962, -0.5013), (-0.1615, 0.4626, -0.5013), (-0.1373, 0.4332, -0.5013), (-0.1615, 0.4626, -0.2884), (-0.1373, 0.4332, -0.2884), (-0.1079, 0.409, -0.2884), (-0.07433, 0.3911, -0.2884), (-0.1079, 0.409, -0.5013), (-0.07433, 0.3911, -0.5013), (-0.03789, 0.38, -0.5013), (3.083e-08, 0.3763, -0.5013), (-0.03789, 0.38, -0.2884), (1.757e-08, 0.3763, -0.2884), (0.03789, 0.38, -0.2884), (0.07433, 0.3911, -0.2884), (0.03789, 0.38, -0.5013), (0.07433, 0.3911, -0.5013), (0.1079, 0.409, -0.5013), (0.1373, 0.4332, -0.5013), (0.1079, 0.409, -0.2884), (0.1373, 0.4332, -0.2884), (0.1615, 0.4626, -0.2884), (0.1795, 0.4962, -0.2884), (0.1615, 0.4626, -0.5013), (0.1795, 0.4962, -0.5013), (0.1905, 0.5326, -0.5013), (0.1942, 0.5705, -0.5013), (0.1905, 0.5326, -0.2884), (0.1942, 0.5705, -0.2884), (0.1905, 0.6084, -0.2884), (0.1795, 0.6449, -0.2884), (0.1905, 0.6084, -0.5013), (0.1795, 0.6449, -0.5013), (0.1615, 0.6784, -0.5013), (0.1373, 0.7079, -0.5013), (0.1615, 0.6784, -0.2884), (0.1373, 0.7079, -0.2884), (0.1079, 0.732, -0.2884), (0.07433, 0.75, -0.2884), (0.1079, 0.732, -0.5013), (0.07433, 0.75, -0.5013), (0.03789, 0.761, -0.5013), (2.55e-08, 0.7648, 0.2884), (0.03789, 0.761, 0.2884), (1.224e-08, 0.7648, 0.5013), (-0.03789, 0.761, 0.2884), (-0.07433, 0.75, 0.2884), (-0.03789, 0.761, 0.5013), (-0.07433, 0.75, 0.5013), (-0.1079, 0.732, 0.5013), (-0.1373, 0.7079, 0.5013), (-0.1079, 0.732, 0.2884), (-0.1373, 0.7079, 0.2884), (-0.1615, 0.6784, 0.2884), (-0.1795, 0.6449, 0.2884), (-0.1615, 0.6784, 0.5013), (-0.1795, 0.6449, 0.5013), (-0.1905, 0.6084, 0.5013), (-0.1942, 0.5705, 0.5013), (-0.1905, 0.6084, 0.2884), (-0.1942, 0.5705, 0.2884), (-0.1905, 0.5326, 0.2884), (-0.1795, 0.4962, 0.2884), (-0.1905, 0.5326, 0.5013), (-0.1795, 0.4962, 0.5013), (-0.1615, 0.4626, 0.5013), (-0.1373, 0.4332, 0.5013), (-0.1615, 0.4626, 0.2884), (-0.1373, 0.4332, 0.2884), (-0.1079, 0.409, 0.2884), (-0.07433, 0.3911, 0.2884), (-0.1079, 0.409, 0.5013), (-0.07433, 0.3911, 0.5013), (-0.03789, 0.38, 0.5013), (1.224e-08, 0.3763, 0.5013), (-0.03789, 0.38, 0.2884), (2.55e-08, 0.3763, 0.2884), (0.03789, 0.38, 0.2884), (0.07433, 0.3911, 0.2884), (0.03789, 0.38, 0.5013), (0.07433, 0.3911, 0.5013), (0.1079, 0.409, 0.5013), (0.1373, 0.4332, 0.5013), (0.1079, 0.409, 0.2884), (0.1373, 0.4332, 0.2884), (0.1615, 0.4626, 0.2884), (0.1795, 0.4962, 0.2884), (0.1615, 0.4626, 0.5013), (0.1795, 0.4962, 0.5013), (0.1905, 0.5326, 0.5013), (0.1942, 0.5705, 0.5013), (0.1905, 0.5326, 0.2884), (0.1942, 0.5705, 0.2884), (0.1905, 0.6084, 0.2884), (0.1795, 0.6449, 0.2884), (0.1905, 0.6084, 0.5013), (0.1795, 0.6449, 0.5013), (0.1615, 0.6784, 0.5013), (0.1373, 0.7079, 0.5013), (0.1615, 0.6784, 0.2884), (0.1373, 0.7079, 0.2884), (0.1079, 0.732, 0.2884), (0.07433, 0.75, 0.2884), (0.1079, 0.732, 0.5013), (0.07433, 0.75, 0.5013), (0.03789, 0.761, 0.5013)], [], [(0, 3, 4, 9, 10, 11, 12, 17, 18, 19, 20, 25, 26, 27, 28, 33, 34, 35, 36, 41, 42, 43, 44, 49, 50, 51, 52, 57, 58, 59, 60, 1), (0, 1, 63, 2), (3, 0, 2, 5), (4, 3, 5, 6), (63, 62, 61, 56, 55, 54, 53, 48, 47, 46, 45, 40, 39, 38, 37, 32, 31, 30, 29, 24, 23, 22, 21, 16, 15, 14, 13, 8, 7, 6, 5, 2), (9, 4, 6, 7), (10, 9, 7, 8), (11, 10, 8, 13), (12, 11, 13, 14), (17, 12, 14, 15), (18, 17, 15, 16), (19, 18, 16, 21), (20, 19, 21, 22), (25, 20, 22, 23), (26, 25, 23, 24), (27, 26, 24, 29), (28, 27, 29, 30), (33, 28, 30, 31), (34, 33, 31, 32), (35, 34, 32, 37), (36, 35, 37, 38), (41, 36, 38, 39), (42, 41, 39, 40), (43, 42, 40, 45), (44, 43, 45, 46), (49, 44, 46, 47), (50, 49, 47, 48), (51, 50, 48, 53), (52, 51, 53, 54), (57, 52, 54, 55), (58, 57, 55, 56), (59, 58, 56, 61), (60, 59, 61, 62), (1, 60, 62, 63), (64, 65, 124, 123, 122, 121, 116, 115, 114, 113, 108, 107, 106, 105, 100, 99, 98, 97, 92, 91, 90, 89, 84, 83, 82, 81, 76, 75, 74, 73, 68, 67), (64, 66, 127, 65), (67, 69, 66, 64), (68, 70, 69, 67), (127, 66, 69, 70, 71, 72, 77, 78, 79, 80, 85, 86, 87, 88, 93, 94, 95, 96, 101, 102, 103, 104, 109, 110, 111, 112, 117, 118, 119, 120, 125, 126), (73, 71, 70, 68), (74, 72, 71, 73), (75, 77, 72, 74), (76, 78, 77, 75), (81, 79, 78, 76), (82, 80, 79, 81), (83, 85, 80, 82), (84, 86, 85, 83), (89, 87, 86, 84), (90, 88, 87, 89), (91, 93, 88, 90), (92, 94, 93, 91), (97, 95, 94, 92), (98, 96, 95, 97), (99, 101, 96, 98), (100, 102, 101, 99), (105, 103, 102, 100), (106, 104, 103, 105), (107, 109, 104, 106), (108, 110, 109, 107), (113, 111, 110, 108), (114, 112, 111, 113), (115, 117, 112, 114), (116, 118, 117, 115), (121, 119, 118, 116), (122, 120, 119, 121), (123, 125, 120, 122), (124, 126, 125, 123), (65, 127, 126, 124)])
_uv = me_cylinder_003.uv_layers.new(name='UVMap')
_uv.uv.foreach_set('vector', [0.75, 0.49, 0.7032, 0.4854, 0.6582, 0.4717, 0.6167, 0.4496, 0.5803, 0.4197, 0.5504, 0.3833, 0.5283, 0.3418, 0.5146, 0.2968, 0.51, 0.25, 0.5146, 0.2032, 0.5283, 0.1582, 0.5504, 0.1167, 0.5803, 0.08029, 0.6167, 0.05045, 0.6582, 0.02827, 0.7032, 0.01461, 0.75, 0.01, 0.7968, 0.01461, 0.8418, 0.02827, 0.8833, 0.05045, 0.9197, 0.08029, 0.9496, 0.1167, 0.9717, 0.1582, 0.9854, 0.2032, 0.99, 0.25, 0.9854, 0.2968, 0.9717, 0.3418, 0.9496, 0.3833, 0.9197, 0.4197, 0.8833, 0.4496, 0.8418, 0.4717, 0.7968, 0.4854, 1.0, 0.5, 0.9688, 0.5, 0.9688, 1.0, 1.0, 1.0, 0.03125, 0.5, 0.0, 0.5, 0.0, 1.0, 0.03125, 1.0, 0.0625, 0.5, 0.03125, 0.5, 0.03125, 1.0, 0.0625, 1.0, 0.2968, 0.4854, 0.3418, 0.4717, 0.3833, 0.4496, 0.4197, 0.4197, 0.4496, 0.3833, 0.4717, 0.3418, 0.4854, 0.2968, 0.49, 0.25, 0.4854, 0.2032, 0.4717, 0.1582, 0.4496, 0.1167, 0.4197, 0.08029, 0.3833, 0.05045, 0.3418, 0.02827, 0.2968, 0.01461, 0.25, 0.01, 0.2032, 0.01461, 0.1582, 0.02827, 0.1167, 0.05045, 0.08029, 0.08029, 0.05045, 0.1167, 0.02827, 0.1582, 0.01461, 0.2032, 0.01, 0.25, 0.01461, 0.2968, 0.02827, 0.3418, 0.05045, 0.3833, 0.08029, 0.4197, 0.1167, 0.4496, 0.1582, 0.4717, 0.2032, 0.4854, 0.25, 0.49, 0.09375, 0.5, 0.0625, 0.5, 0.0625, 1.0, 0.09375, 1.0, 0.125, 0.5, 0.09375, 0.5, 0.09375, 1.0, 0.125, 1.0, 0.1562, 0.5, 0.125, 0.5, 0.125, 1.0, 0.1562, 1.0, 0.1875, 0.5, 0.1562, 0.5, 0.1562, 1.0, 0.1875, 1.0, 0.2188, 0.5, 0.1875, 0.5, 0.1875, 1.0, 0.2188, 1.0, 0.25, 0.5, 0.2188, 0.5, 0.2188, 1.0, 0.25, 1.0, 0.2812, 0.5, 0.25, 0.5, 0.25, 1.0, 0.2812, 1.0, 0.3125, 0.5, 0.2812, 0.5, 0.2812, 1.0, 0.3125, 1.0, 0.3438, 0.5, 0.3125, 0.5, 0.3125, 1.0, 0.3438, 1.0, 0.375, 0.5, 0.3438, 0.5, 0.3438, 1.0, 0.375, 1.0, 0.4062, 0.5, 0.375, 0.5, 0.375, 1.0, 0.4062, 1.0, 0.4375, 0.5, 0.4062, 0.5, 0.4062, 1.0, 0.4375, 1.0, 0.4688, 0.5, 0.4375, 0.5, 0.4375, 1.0, 0.4688, 1.0, 0.5, 0.5, 0.4688, 0.5, 0.4688, 1.0, 0.5, 1.0, 0.5312, 0.5, 0.5, 0.5, 0.5, 1.0, 0.5312, 1.0, 0.5625, 0.5, 0.5312, 0.5, 0.5312, 1.0, 0.5625, 1.0, 0.5938, 0.5, 0.5625, 0.5, 0.5625, 1.0, 0.5938, 1.0, 0.625, 0.5, 0.5938, 0.5, 0.5938, 1.0, 0.625, 1.0, 0.6562, 0.5, 0.625, 0.5, 0.625, 1.0, 0.6562, 1.0, 0.6875, 0.5, 0.6562, 0.5, 0.6562, 1.0, 0.6875, 1.0, 0.7188, 0.5, 0.6875, 0.5, 0.6875, 1.0, 0.7188, 1.0, 0.75, 0.5, 0.7188, 0.5, 0.7188, 1.0, 0.75, 1.0, 0.7812, 0.5, 0.75, 0.5, 0.75, 1.0, 0.7812, 1.0, 0.8125, 0.5, 0.7812, 0.5, 0.7812, 1.0, 0.8125, 1.0, 0.8438, 0.5, 0.8125, 0.5, 0.8125, 1.0, 0.8438, 1.0, 0.875, 0.5, 0.8438, 0.5, 0.8438, 1.0, 0.875, 1.0, 0.9062, 0.5, 0.875, 0.5, 0.875, 1.0, 0.9062, 1.0, 0.9375, 0.5, 0.9062, 0.5, 0.9062, 1.0, 0.9375, 1.0, 0.9688, 0.5, 0.9375, 0.5, 0.9375, 1.0, 0.9688, 1.0, 0.75, 0.49, 0.7968, 0.4854, 0.8418, 0.4717, 0.8833, 0.4496, 0.9197, 0.4197, 0.9496, 0.3833, 0.9717, 0.3418, 0.9854, 0.2968, 0.99, 0.25, 0.9854, 0.2032, 0.9717, 0.1582, 0.9496, 0.1167, 0.9197, 0.08029, 0.8833, 0.05045, 0.8418, 0.02827, 0.7968, 0.01461, 0.75, 0.01, 0.7032, 0.01461, 0.6582, 0.02827, 0.6167, 0.05045, 0.5803, 0.08029, 0.5504, 0.1167, 0.5283, 0.1582, 0.5146, 0.2032, 0.51, 0.25, 0.5146, 0.2968, 0.5283, 0.3418, 0.5504, 0.3833, 0.5803, 0.4197, 0.6167, 0.4496, 0.6582, 0.4717, 0.7032, 0.4854, 1.0, 0.5, 1.0, 1.0, 0.9688, 1.0, 0.9688, 0.5, 0.03125, 0.5, 0.03125, 1.0, 0.0, 1.0, 0.0, 0.5, 0.0625, 0.5, 0.0625, 1.0, 0.03125, 1.0, 0.03125, 0.5, 0.2968, 0.4854, 0.25, 0.49, 0.2032, 0.4854, 0.1582, 0.4717, 0.1167, 0.4496, 0.08029, 0.4197, 0.05045, 0.3833, 0.02827, 0.3418, 0.01461, 0.2968, 0.01, 0.25, 0.01461, 0.2032, 0.02827, 0.1582, 0.05045, 0.1167, 0.08029, 0.08029, 0.1167, 0.05045, 0.1582, 0.02827, 0.2032, 0.01461, 0.25, 0.01, 0.2968, 0.01461, 0.3418, 0.02827, 0.3833, 0.05045, 0.4197, 0.08029, 0.4496, 0.1167, 0.4717, 0.1582, 0.4854, 0.2032, 0.49, 0.25, 0.4854, 0.2968, 0.4717, 0.3418, 0.4496, 0.3833, 0.4197, 0.4197, 0.3833, 0.4496, 0.3418, 0.4717, 0.09375, 0.5, 0.09375, 1.0, 0.0625, 1.0, 0.0625, 0.5, 0.125, 0.5, 0.125, 1.0, 0.09375, 1.0, 0.09375, 0.5, 0.1562, 0.5, 0.1562, 1.0, 0.125, 1.0, 0.125, 0.5, 0.1875, 0.5, 0.1875, 1.0, 0.1562, 1.0, 0.1562, 0.5, 0.2188, 0.5, 0.2188, 1.0, 0.1875, 1.0, 0.1875, 0.5, 0.25, 0.5, 0.25, 1.0, 0.2188, 1.0, 0.2188, 0.5, 0.2812, 0.5, 0.2812, 1.0, 0.25, 1.0, 0.25, 0.5, 0.3125, 0.5, 0.3125, 1.0, 0.2812, 1.0, 0.2812, 0.5, 0.3438, 0.5, 0.3438, 1.0, 0.3125, 1.0, 0.3125, 0.5, 0.375, 0.5, 0.375, 1.0, 0.3438, 1.0, 0.3438, 0.5, 0.4062, 0.5, 0.4062, 1.0, 0.375, 1.0, 0.375, 0.5, 0.4375, 0.5, 0.4375, 1.0, 0.4062, 1.0, 0.4062, 0.5, 0.4688, 0.5, 0.4688, 1.0, 0.4375, 1.0, 0.4375, 0.5, 0.5, 0.5, 0.5, 1.0, 0.4688, 1.0, 0.4688, 0.5, 0.5312, 0.5, 0.5312, 1.0, 0.5, 1.0, 0.5, 0.5, 0.5625, 0.5, 0.5625, 1.0, 0.5312, 1.0, 0.5312, 0.5, 0.5938, 0.5, 0.5938, 1.0, 0.5625, 1.0, 0.5625, 0.5, 0.625, 0.5, 0.625, 1.0, 0.5938, 1.0, 0.5938, 0.5, 0.6562, 0.5, 0.6562, 1.0, 0.625, 1.0, 0.625, 0.5, 0.6875, 0.5, 0.6875, 1.0, 0.6562, 1.0, 0.6562, 0.5, 0.7188, 0.5, 0.7188, 1.0, 0.6875, 1.0, 0.6875, 0.5, 0.75, 0.5, 0.75, 1.0, 0.7188, 1.0, 0.7188, 0.5, 0.7812, 0.5, 0.7812, 1.0, 0.75, 1.0, 0.75, 0.5, 0.8125, 0.5, 0.8125, 1.0, 0.7812, 1.0, 0.7812, 0.5, 0.8438, 0.5, 0.8438, 1.0, 0.8125, 1.0, 0.8125, 0.5, 0.875, 0.5, 0.875, 1.0, 0.8438, 1.0, 0.8438, 0.5, 0.9062, 0.5, 0.9062, 1.0, 0.875, 1.0, 0.875, 0.5, 0.9375, 0.5, 0.9375, 1.0, 0.9062, 1.0, 0.9062, 0.5, 0.9688, 0.5, 0.9688, 1.0, 0.9375, 1.0, 0.9375, 0.5])
me_cylinder_003.update()

# ---- objects
ob_body = bpy.data.objects.new('body', me_cube_001)
ob_leftwheel = bpy.data.objects.new('leftwheel', me_cylinder)
ob_rightwheel = bpy.data.objects.new('rightwheel', me_cylinder_002)
ob_rearwheels = bpy.data.objects.new('rearwheels', me_cylinder_003)

# ---- transforms, parenting, visibility, modifiers, constraints
ob_body.location = (0.0, 0.0, 0.1942)
ob_body.rotation_euler = (0.0, -0.0, 6.283)
ob_leftwheel.location = (0.3954, -0.592, 0.1942)
ob_leftwheel.rotation_euler = (-6.283, 1.571, 0.0)
ob_rightwheel.location = (-0.3943, -0.592, 0.1942)
ob_rightwheel.rotation_euler = (-6.283, 1.571, 0.0)
ob_rearwheels.location = (0.0005696, 0.0004088, 0.1942)
ob_rearwheels.rotation_euler = (-6.283, 1.571, 0.0)

# ---- collection membership
col_collection.objects.link(ob_body)
col_collection.objects.link(ob_leftwheel)
col_collection.objects.link(ob_rightwheel)
col_collection.objects.link(ob_rearwheels)

# ---- scene / render settings (as saved in the file)
scene.frame_start = 1; scene.frame_end = 250; scene.frame_set(1)
scene.render.engine = 'BLENDER_EEVEE_NEXT'
bpy.context.view_layer.update()

# ---- added for rendering (the .blend has no active camera and no usable light): camera, sun
cam_auto = bpy.data.cameras.new('AutoCamera')
cam_auto.lens = 50.0
cam_auto.sensor_width = 36.0
cam_auto.clip_end = 1000.0
ob_auto_camera = bpy.data.objects.new('AutoCamera', cam_auto)
scene.collection.objects.link(ob_auto_camera)
ob_auto_camera.location = (2.26568, -2.71882, 2.30267)
ob_auto_camera.rotation_euler = (1.09748, -7.21219e-08, 0.694738)
scene.camera = ob_auto_camera
light_auto_sun = bpy.data.lights.new('AutoSun', 'SUN')
light_auto_sun.energy = 3.0
light_auto_sun.angle = 0.0523599
ob_auto_sun = bpy.data.objects.new('AutoSun', light_auto_sun)
scene.collection.objects.link(ob_auto_sun)
ob_auto_sun.rotation_euler = (0.872665, 0.174533, 0.523599)
bpy.context.view_layer.update()
